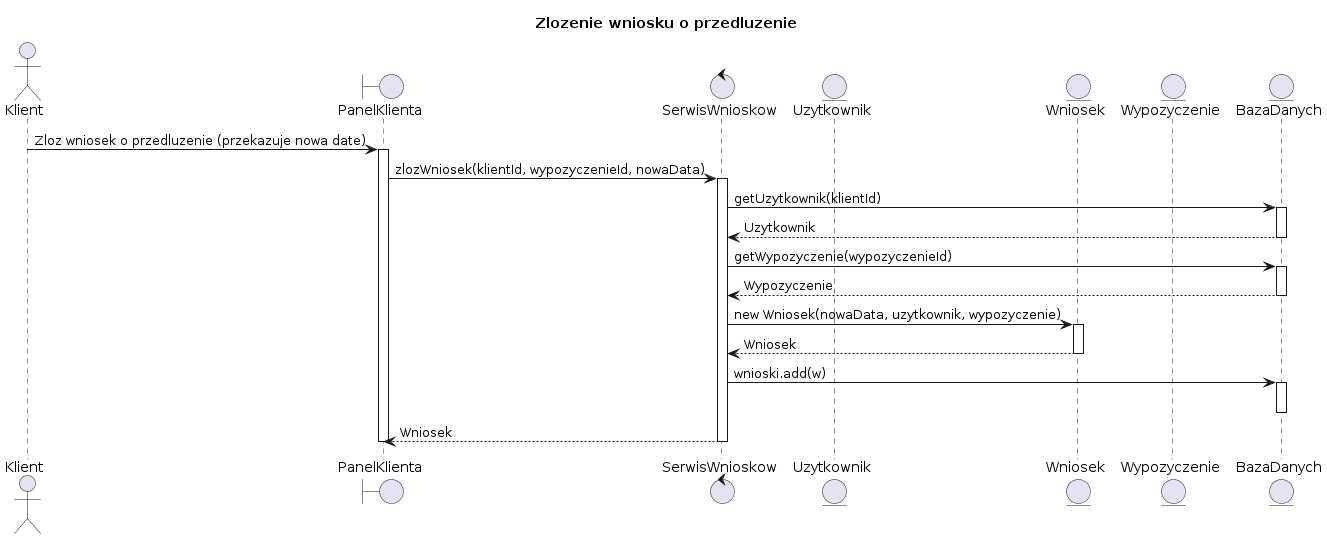

The diagram above was rendered by PlantUML. Its source (embedded in the PNG):
@startuml
title Zlozenie wniosku o przedluzenie

actor    Klient                  as KL

boundary "PanelKlienta"          as UIK
control  "SerwisWnioskow"        as SRV
entity   "Uzytkownik"            as UZY
entity   "Wniosek"               as WNI
entity   "Wypozyczenie"          as WYP
entity   "BazaDanych"            as BAD

KL  -> UIK : Zloz wniosek o przedluzenie (przekazuje nowa date)
activate UIK

UIK -> SRV : zlozWniosek(klientId, wypozyczenieId, nowaData)
activate SRV

SRV -> BAD : getUzytkownik(klientId)
activate BAD
BAD --> SRV : Uzytkownik 
deactivate BAD

SRV -> BAD : getWypozyczenie(wypozyczenieId)
activate BAD
BAD --> SRV : Wypozyczenie
deactivate BAD

SRV -> WNI : new Wniosek(nowaData, uzytkownik, wypozyczenie)
activate WNI
WNI --> SRV : Wniosek
deactivate WNI

SRV -> BAD : wnioski.add(w)
activate BAD
deactivate BAD

SRV --> UIK : Wniosek
deactivate SRV

deactivate UIK
@enduml